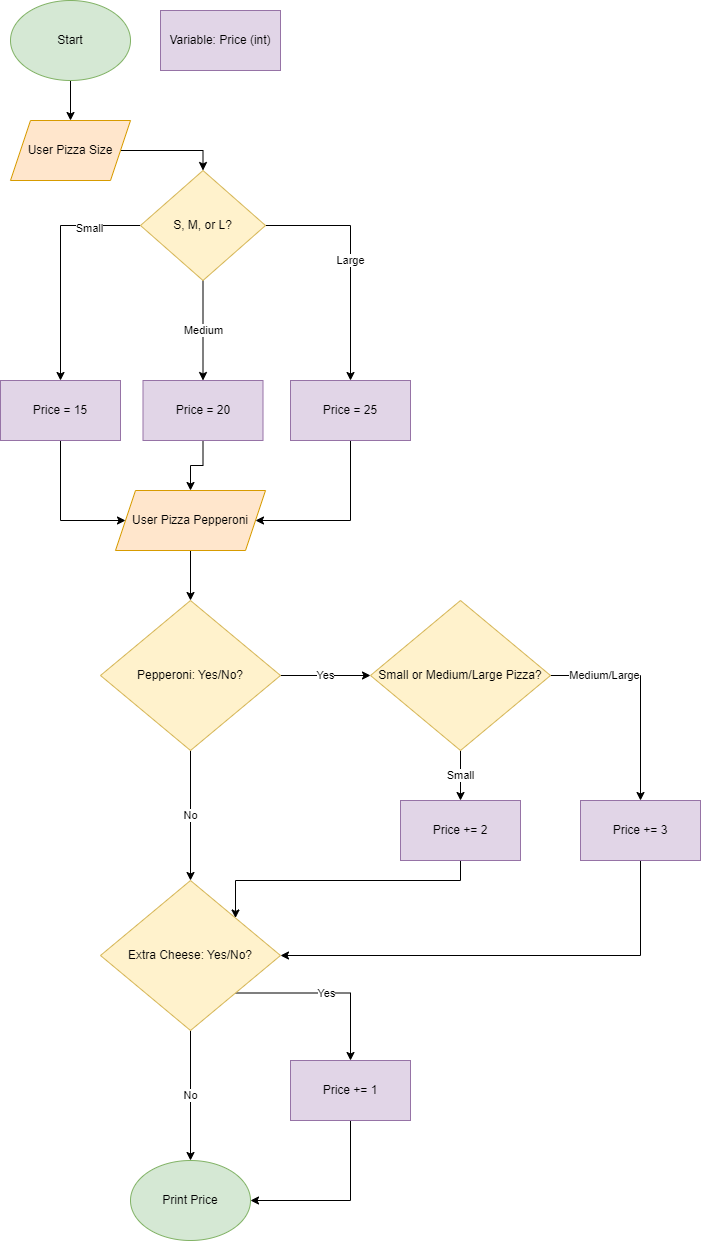

The diagram above was exported from draw.io. Its source (the exported page's mxGraphModel, read from the mxfile embedded in the PNG):
<mxGraphModel dx="1422" dy="762" grid="1" gridSize="10" guides="1" tooltips="1" connect="1" arrows="1" fold="1" page="1" pageScale="1" pageWidth="850" pageHeight="1100" math="0" shadow="0">
  <root>
    <mxCell id="0" />
    <mxCell id="1" parent="0" />
    <mxCell id="U_92_JcC1zZLLsBdWCrl-6" style="edgeStyle=orthogonalEdgeStyle;rounded=0;orthogonalLoop=1;jettySize=auto;html=1;exitX=0.5;exitY=1;exitDx=0;exitDy=0;entryX=0.5;entryY=0;entryDx=0;entryDy=0;" edge="1" parent="1" source="U_92_JcC1zZLLsBdWCrl-1" target="U_92_JcC1zZLLsBdWCrl-5">
      <mxGeometry relative="1" as="geometry" />
    </mxCell>
    <mxCell id="U_92_JcC1zZLLsBdWCrl-1" value="Start" style="ellipse;whiteSpace=wrap;html=1;fillColor=#d5e8d4;strokeColor=#82b366;" vertex="1" parent="1">
      <mxGeometry x="40" y="40" width="120" height="80" as="geometry" />
    </mxCell>
    <mxCell id="U_92_JcC1zZLLsBdWCrl-17" value="" style="edgeStyle=orthogonalEdgeStyle;rounded=0;orthogonalLoop=1;jettySize=auto;html=1;entryX=0.5;entryY=0;entryDx=0;entryDy=0;" edge="1" parent="1" source="U_92_JcC1zZLLsBdWCrl-5" target="U_92_JcC1zZLLsBdWCrl-24">
      <mxGeometry relative="1" as="geometry" />
    </mxCell>
    <mxCell id="U_92_JcC1zZLLsBdWCrl-5" value="User Pizza Size" style="shape=parallelogram;perimeter=parallelogramPerimeter;whiteSpace=wrap;html=1;fixedSize=1;fillColor=#ffe6cc;strokeColor=#d79b00;" vertex="1" parent="1">
      <mxGeometry x="40" y="160" width="120" height="60" as="geometry" />
    </mxCell>
    <mxCell id="U_92_JcC1zZLLsBdWCrl-11" value="Variable: Price (int)" style="rounded=0;whiteSpace=wrap;html=1;fillColor=#e1d5e7;strokeColor=#9673a6;" vertex="1" parent="1">
      <mxGeometry x="190" y="50" width="120" height="60" as="geometry" />
    </mxCell>
    <mxCell id="U_92_JcC1zZLLsBdWCrl-27" value="Large" style="edgeStyle=orthogonalEdgeStyle;rounded=0;orthogonalLoop=1;jettySize=auto;html=1;exitX=1;exitY=0.5;exitDx=0;exitDy=0;entryX=0.5;entryY=0;entryDx=0;entryDy=0;" edge="1" parent="1" source="U_92_JcC1zZLLsBdWCrl-24" target="U_92_JcC1zZLLsBdWCrl-33">
      <mxGeometry relative="1" as="geometry">
        <mxPoint x="280" y="510" as="targetPoint" />
        <Array as="points">
          <mxPoint x="380" y="265" />
        </Array>
      </mxGeometry>
    </mxCell>
    <mxCell id="U_92_JcC1zZLLsBdWCrl-30" style="edgeStyle=orthogonalEdgeStyle;rounded=0;orthogonalLoop=1;jettySize=auto;html=1;exitX=0;exitY=0.5;exitDx=0;exitDy=0;entryX=0.5;entryY=0;entryDx=0;entryDy=0;" edge="1" parent="1" source="U_92_JcC1zZLLsBdWCrl-24" target="U_92_JcC1zZLLsBdWCrl-39">
      <mxGeometry relative="1" as="geometry">
        <mxPoint x="38.5" y="495" as="targetPoint" />
      </mxGeometry>
    </mxCell>
    <mxCell id="U_92_JcC1zZLLsBdWCrl-41" value="Small" style="edgeLabel;html=1;align=center;verticalAlign=middle;resizable=0;points=[];" vertex="1" connectable="0" parent="U_92_JcC1zZLLsBdWCrl-30">
      <mxGeometry x="-0.5574" y="2" relative="1" as="geometry">
        <mxPoint as="offset" />
      </mxGeometry>
    </mxCell>
    <mxCell id="U_92_JcC1zZLLsBdWCrl-32" value="Medium" style="edgeStyle=orthogonalEdgeStyle;rounded=0;orthogonalLoop=1;jettySize=auto;html=1;exitX=0.5;exitY=1;exitDx=0;exitDy=0;entryX=0.5;entryY=0;entryDx=0;entryDy=0;" edge="1" parent="1" source="U_92_JcC1zZLLsBdWCrl-24" target="U_92_JcC1zZLLsBdWCrl-36">
      <mxGeometry relative="1" as="geometry">
        <mxPoint x="100.5" y="405" as="targetPoint" />
      </mxGeometry>
    </mxCell>
    <mxCell id="U_92_JcC1zZLLsBdWCrl-24" value="S, M, or L?" style="rhombus;whiteSpace=wrap;html=1;fillColor=#fff2cc;strokeColor=#d6b656;" vertex="1" parent="1">
      <mxGeometry x="170" y="210" width="125" height="110" as="geometry" />
    </mxCell>
    <mxCell id="U_92_JcC1zZLLsBdWCrl-47" style="edgeStyle=orthogonalEdgeStyle;rounded=0;orthogonalLoop=1;jettySize=auto;html=1;exitX=0.5;exitY=1;exitDx=0;exitDy=0;entryX=1;entryY=0.5;entryDx=0;entryDy=0;" edge="1" parent="1" source="U_92_JcC1zZLLsBdWCrl-33" target="U_92_JcC1zZLLsBdWCrl-43">
      <mxGeometry relative="1" as="geometry">
        <Array as="points">
          <mxPoint x="380" y="560" />
        </Array>
      </mxGeometry>
    </mxCell>
    <mxCell id="U_92_JcC1zZLLsBdWCrl-33" value="Price = 25" style="rounded=0;whiteSpace=wrap;html=1;fillColor=#e1d5e7;strokeColor=#9673a6;" vertex="1" parent="1">
      <mxGeometry x="320" y="420" width="120" height="60" as="geometry" />
    </mxCell>
    <mxCell id="U_92_JcC1zZLLsBdWCrl-50" style="edgeStyle=orthogonalEdgeStyle;rounded=0;orthogonalLoop=1;jettySize=auto;html=1;exitX=0.5;exitY=1;exitDx=0;exitDy=0;" edge="1" parent="1" source="U_92_JcC1zZLLsBdWCrl-36" target="U_92_JcC1zZLLsBdWCrl-43">
      <mxGeometry relative="1" as="geometry" />
    </mxCell>
    <mxCell id="U_92_JcC1zZLLsBdWCrl-36" value="Price = 20" style="rounded=0;whiteSpace=wrap;html=1;fillColor=#e1d5e7;strokeColor=#9673a6;" vertex="1" parent="1">
      <mxGeometry x="172.5" y="420" width="120" height="60" as="geometry" />
    </mxCell>
    <mxCell id="U_92_JcC1zZLLsBdWCrl-44" style="edgeStyle=orthogonalEdgeStyle;rounded=0;orthogonalLoop=1;jettySize=auto;html=1;exitX=0.5;exitY=1;exitDx=0;exitDy=0;entryX=0;entryY=0.5;entryDx=0;entryDy=0;" edge="1" parent="1" source="U_92_JcC1zZLLsBdWCrl-39" target="U_92_JcC1zZLLsBdWCrl-43">
      <mxGeometry relative="1" as="geometry">
        <Array as="points">
          <mxPoint x="90" y="560" />
        </Array>
      </mxGeometry>
    </mxCell>
    <mxCell id="U_92_JcC1zZLLsBdWCrl-39" value="Price = 15" style="rounded=0;whiteSpace=wrap;html=1;fillColor=#e1d5e7;strokeColor=#9673a6;" vertex="1" parent="1">
      <mxGeometry x="30" y="420" width="120" height="60" as="geometry" />
    </mxCell>
    <mxCell id="U_92_JcC1zZLLsBdWCrl-57" value="Yes" style="edgeStyle=orthogonalEdgeStyle;rounded=0;orthogonalLoop=1;jettySize=auto;html=1;exitX=1;exitY=0.5;exitDx=0;exitDy=0;" edge="1" parent="1" source="U_92_JcC1zZLLsBdWCrl-42" target="U_92_JcC1zZLLsBdWCrl-56">
      <mxGeometry relative="1" as="geometry" />
    </mxCell>
    <mxCell id="U_92_JcC1zZLLsBdWCrl-58" value="No" style="edgeStyle=orthogonalEdgeStyle;rounded=0;orthogonalLoop=1;jettySize=auto;html=1;exitX=0.5;exitY=1;exitDx=0;exitDy=0;entryX=0.5;entryY=0;entryDx=0;entryDy=0;" edge="1" parent="1" source="U_92_JcC1zZLLsBdWCrl-42" target="U_92_JcC1zZLLsBdWCrl-54">
      <mxGeometry relative="1" as="geometry" />
    </mxCell>
    <mxCell id="U_92_JcC1zZLLsBdWCrl-42" value="Pepperoni: Yes/No?" style="rhombus;whiteSpace=wrap;html=1;fillColor=#fff2cc;strokeColor=#d6b656;" vertex="1" parent="1">
      <mxGeometry x="130" y="640" width="180" height="150" as="geometry" />
    </mxCell>
    <mxCell id="U_92_JcC1zZLLsBdWCrl-49" style="edgeStyle=orthogonalEdgeStyle;rounded=0;orthogonalLoop=1;jettySize=auto;html=1;exitX=0.5;exitY=1;exitDx=0;exitDy=0;entryX=0.5;entryY=0;entryDx=0;entryDy=0;" edge="1" parent="1" source="U_92_JcC1zZLLsBdWCrl-43" target="U_92_JcC1zZLLsBdWCrl-42">
      <mxGeometry relative="1" as="geometry" />
    </mxCell>
    <mxCell id="U_92_JcC1zZLLsBdWCrl-43" value="User Pizza Pepperoni" style="shape=parallelogram;perimeter=parallelogramPerimeter;whiteSpace=wrap;html=1;fixedSize=1;fillColor=#ffe6cc;strokeColor=#d79b00;" vertex="1" parent="1">
      <mxGeometry x="145" y="530" width="150" height="60" as="geometry" />
    </mxCell>
    <mxCell id="U_92_JcC1zZLLsBdWCrl-73" value="No" style="edgeStyle=orthogonalEdgeStyle;rounded=0;orthogonalLoop=1;jettySize=auto;html=1;exitX=0.5;exitY=1;exitDx=0;exitDy=0;entryX=0.5;entryY=0;entryDx=0;entryDy=0;" edge="1" parent="1" source="U_92_JcC1zZLLsBdWCrl-54" target="U_92_JcC1zZLLsBdWCrl-76">
      <mxGeometry relative="1" as="geometry">
        <mxPoint x="220" y="1170" as="targetPoint" />
      </mxGeometry>
    </mxCell>
    <mxCell id="U_92_JcC1zZLLsBdWCrl-75" value="Yes" style="edgeStyle=orthogonalEdgeStyle;rounded=0;orthogonalLoop=1;jettySize=auto;html=1;exitX=1;exitY=1;exitDx=0;exitDy=0;entryX=0.5;entryY=0;entryDx=0;entryDy=0;" edge="1" parent="1" source="U_92_JcC1zZLLsBdWCrl-54" target="U_92_JcC1zZLLsBdWCrl-77">
      <mxGeometry relative="1" as="geometry">
        <mxPoint x="380" y="1110" as="targetPoint" />
      </mxGeometry>
    </mxCell>
    <mxCell id="U_92_JcC1zZLLsBdWCrl-54" value="Extra Cheese: Yes/No?" style="rhombus;whiteSpace=wrap;html=1;fillColor=#fff2cc;strokeColor=#d6b656;" vertex="1" parent="1">
      <mxGeometry x="130" y="920" width="180" height="150" as="geometry" />
    </mxCell>
    <mxCell id="U_92_JcC1zZLLsBdWCrl-63" value="Small" style="edgeStyle=orthogonalEdgeStyle;rounded=0;orthogonalLoop=1;jettySize=auto;html=1;exitX=0.5;exitY=1;exitDx=0;exitDy=0;entryX=0.5;entryY=0;entryDx=0;entryDy=0;" edge="1" parent="1" source="U_92_JcC1zZLLsBdWCrl-56" target="U_92_JcC1zZLLsBdWCrl-61">
      <mxGeometry relative="1" as="geometry" />
    </mxCell>
    <mxCell id="U_92_JcC1zZLLsBdWCrl-65" style="edgeStyle=orthogonalEdgeStyle;rounded=0;orthogonalLoop=1;jettySize=auto;html=1;exitX=1;exitY=0.5;exitDx=0;exitDy=0;entryX=0.5;entryY=0;entryDx=0;entryDy=0;" edge="1" parent="1" source="U_92_JcC1zZLLsBdWCrl-56" target="U_92_JcC1zZLLsBdWCrl-67">
      <mxGeometry relative="1" as="geometry">
        <mxPoint x="670" y="790" as="targetPoint" />
      </mxGeometry>
    </mxCell>
    <mxCell id="U_92_JcC1zZLLsBdWCrl-66" value="Medium/Large" style="edgeLabel;html=1;align=center;verticalAlign=middle;resizable=0;points=[];" vertex="1" connectable="0" parent="U_92_JcC1zZLLsBdWCrl-65">
      <mxGeometry x="-0.503" y="1" relative="1" as="geometry">
        <mxPoint as="offset" />
      </mxGeometry>
    </mxCell>
    <mxCell id="U_92_JcC1zZLLsBdWCrl-56" value="Small or Medium/Large Pizza?" style="rhombus;whiteSpace=wrap;html=1;fillColor=#fff2cc;strokeColor=#d6b656;" vertex="1" parent="1">
      <mxGeometry x="400" y="640" width="180" height="150" as="geometry" />
    </mxCell>
    <mxCell id="U_92_JcC1zZLLsBdWCrl-68" style="edgeStyle=orthogonalEdgeStyle;rounded=0;orthogonalLoop=1;jettySize=auto;html=1;exitX=0.5;exitY=1;exitDx=0;exitDy=0;entryX=1;entryY=0;entryDx=0;entryDy=0;" edge="1" parent="1" source="U_92_JcC1zZLLsBdWCrl-61" target="U_92_JcC1zZLLsBdWCrl-54">
      <mxGeometry relative="1" as="geometry">
        <Array as="points">
          <mxPoint x="490" y="920" />
          <mxPoint x="265" y="920" />
        </Array>
      </mxGeometry>
    </mxCell>
    <mxCell id="U_92_JcC1zZLLsBdWCrl-61" value="Price += 2" style="rounded=0;whiteSpace=wrap;html=1;fillColor=#e1d5e7;strokeColor=#9673a6;" vertex="1" parent="1">
      <mxGeometry x="430" y="840" width="120" height="60" as="geometry" />
    </mxCell>
    <mxCell id="U_92_JcC1zZLLsBdWCrl-69" style="edgeStyle=orthogonalEdgeStyle;rounded=0;orthogonalLoop=1;jettySize=auto;html=1;exitX=0.5;exitY=1;exitDx=0;exitDy=0;entryX=1;entryY=0.5;entryDx=0;entryDy=0;" edge="1" parent="1" source="U_92_JcC1zZLLsBdWCrl-67" target="U_92_JcC1zZLLsBdWCrl-54">
      <mxGeometry relative="1" as="geometry" />
    </mxCell>
    <mxCell id="U_92_JcC1zZLLsBdWCrl-67" value="Price += 3" style="rounded=0;whiteSpace=wrap;html=1;fillColor=#e1d5e7;strokeColor=#9673a6;" vertex="1" parent="1">
      <mxGeometry x="610" y="840" width="120" height="60" as="geometry" />
    </mxCell>
    <mxCell id="U_92_JcC1zZLLsBdWCrl-70" value="Variable: Price (int)" style="rounded=0;whiteSpace=wrap;html=1;fillColor=#e1d5e7;strokeColor=#9673a6;" vertex="1" parent="1">
      <mxGeometry x="190" y="50" width="120" height="60" as="geometry" />
    </mxCell>
    <mxCell id="U_92_JcC1zZLLsBdWCrl-76" value="Print Price" style="ellipse;whiteSpace=wrap;html=1;fillColor=#d5e8d4;strokeColor=#82b366;" vertex="1" parent="1">
      <mxGeometry x="160" y="1200" width="120" height="80" as="geometry" />
    </mxCell>
    <mxCell id="U_92_JcC1zZLLsBdWCrl-78" style="edgeStyle=orthogonalEdgeStyle;rounded=0;orthogonalLoop=1;jettySize=auto;html=1;exitX=0.5;exitY=1;exitDx=0;exitDy=0;entryX=1;entryY=0.5;entryDx=0;entryDy=0;" edge="1" parent="1" source="U_92_JcC1zZLLsBdWCrl-77" target="U_92_JcC1zZLLsBdWCrl-76">
      <mxGeometry relative="1" as="geometry" />
    </mxCell>
    <mxCell id="U_92_JcC1zZLLsBdWCrl-77" value="Price += 1" style="rounded=0;whiteSpace=wrap;html=1;fillColor=#e1d5e7;strokeColor=#9673a6;" vertex="1" parent="1">
      <mxGeometry x="320" y="1100" width="120" height="60" as="geometry" />
    </mxCell>
  </root>
</mxGraphModel>